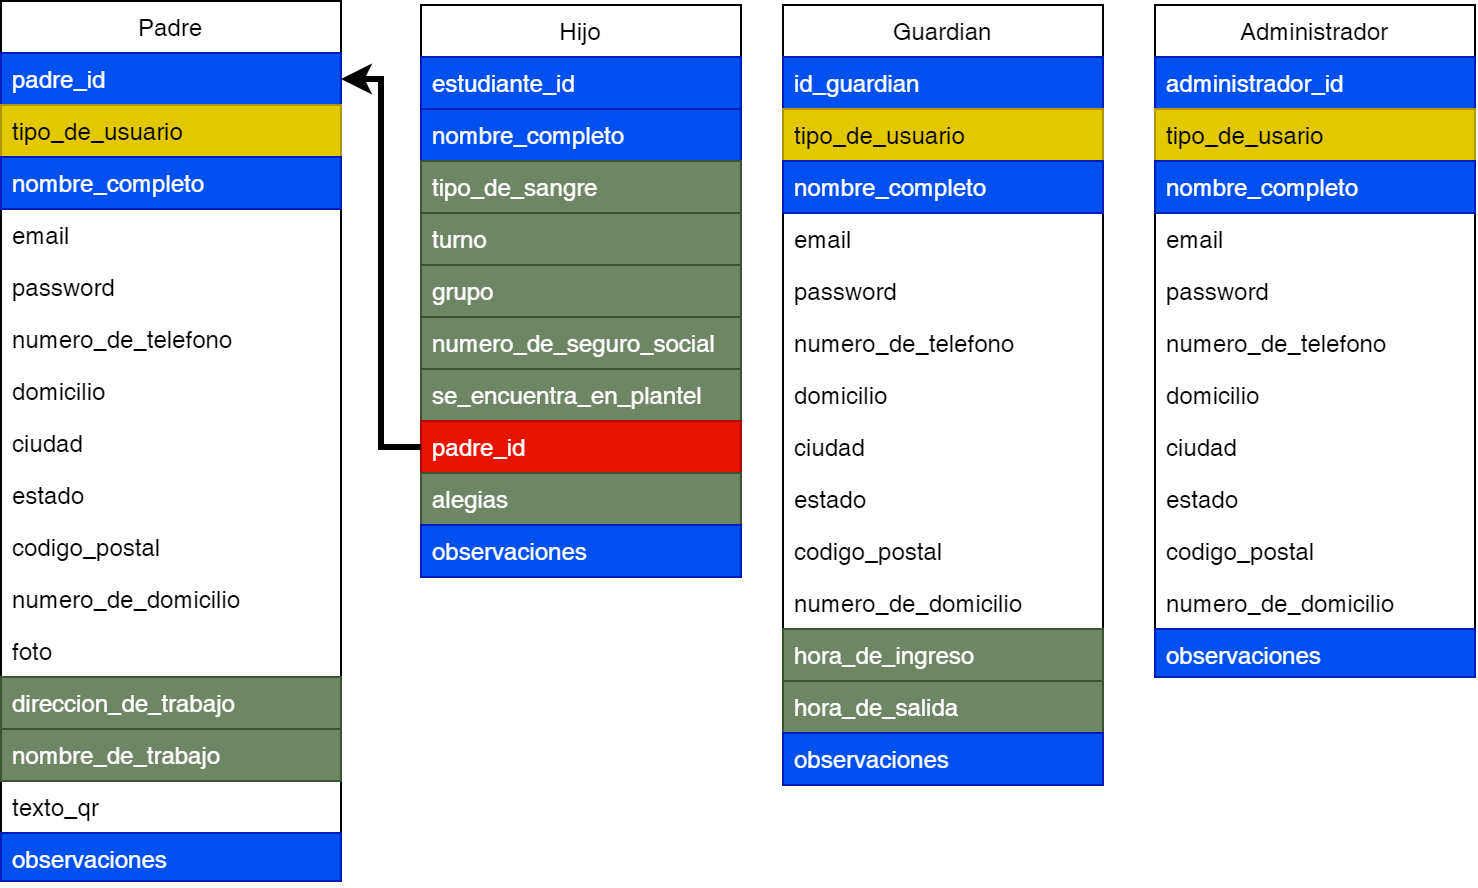

The diagram above was exported from draw.io. Its source (the exported page's mxGraphModel, read from the mxfile embedded in the PNG):
<mxGraphModel dx="1162" dy="990" grid="0" gridSize="10" guides="1" tooltips="1" connect="1" arrows="1" fold="1" page="0" pageScale="1" pageWidth="1169" pageHeight="827" math="0" shadow="0">
  <root>
    <mxCell id="e7tWXZLcWi89MGGJ3xBZ-0" />
    <mxCell id="e7tWXZLcWi89MGGJ3xBZ-1" parent="e7tWXZLcWi89MGGJ3xBZ-0" />
    <mxCell id="e7tWXZLcWi89MGGJ3xBZ-2" value="Padre" style="swimlane;fontStyle=0;align=center;verticalAlign=top;childLayout=stackLayout;horizontal=1;startSize=26;horizontalStack=0;resizeParent=1;resizeLast=0;collapsible=1;marginBottom=0;rounded=0;shadow=0;strokeWidth=1;" parent="e7tWXZLcWi89MGGJ3xBZ-1" vertex="1">
      <mxGeometry x="103" y="-13" width="170" height="440" as="geometry">
        <mxRectangle x="230" y="140" width="160" height="26" as="alternateBounds" />
      </mxGeometry>
    </mxCell>
    <mxCell id="e7tWXZLcWi89MGGJ3xBZ-3" value="padre_id" style="text;align=left;verticalAlign=top;spacingLeft=4;spacingRight=4;overflow=hidden;rotatable=0;points=[[0,0.5],[1,0.5]];portConstraint=eastwest;fontStyle=0;fillColor=#0050ef;fontColor=#ffffff;strokeColor=#001DBC;" parent="e7tWXZLcWi89MGGJ3xBZ-2" vertex="1">
      <mxGeometry y="26" width="170" height="26" as="geometry" />
    </mxCell>
    <mxCell id="e7tWXZLcWi89MGGJ3xBZ-6" value="tipo_de_usuario" style="text;align=left;verticalAlign=top;spacingLeft=4;spacingRight=4;overflow=hidden;rotatable=0;points=[[0,0.5],[1,0.5]];portConstraint=eastwest;rounded=0;shadow=0;html=0;fontStyle=0;fillColor=#e3c800;fontColor=#000000;strokeColor=#B09500;" parent="e7tWXZLcWi89MGGJ3xBZ-2" vertex="1">
      <mxGeometry y="52" width="170" height="26" as="geometry" />
    </mxCell>
    <mxCell id="e7tWXZLcWi89MGGJ3xBZ-4" value="nombre_completo" style="text;align=left;verticalAlign=top;spacingLeft=4;spacingRight=4;overflow=hidden;rotatable=0;points=[[0,0.5],[1,0.5]];portConstraint=eastwest;fontStyle=0;fillColor=#0050ef;fontColor=#ffffff;strokeColor=#001DBC;" parent="e7tWXZLcWi89MGGJ3xBZ-2" vertex="1">
      <mxGeometry y="78" width="170" height="26" as="geometry" />
    </mxCell>
    <mxCell id="e7tWXZLcWi89MGGJ3xBZ-9" value="email" style="text;align=left;verticalAlign=top;spacingLeft=4;spacingRight=4;overflow=hidden;rotatable=0;points=[[0,0.5],[1,0.5]];portConstraint=eastwest;fontStyle=0;" parent="e7tWXZLcWi89MGGJ3xBZ-2" vertex="1">
      <mxGeometry y="104" width="170" height="26" as="geometry" />
    </mxCell>
    <mxCell id="e7tWXZLcWi89MGGJ3xBZ-5" value="password" style="text;align=left;verticalAlign=top;spacingLeft=4;spacingRight=4;overflow=hidden;rotatable=0;points=[[0,0.5],[1,0.5]];portConstraint=eastwest;fontStyle=0;" parent="e7tWXZLcWi89MGGJ3xBZ-2" vertex="1">
      <mxGeometry y="130" width="170" height="26" as="geometry" />
    </mxCell>
    <mxCell id="e7tWXZLcWi89MGGJ3xBZ-8" value="numero_de_telefono" style="text;align=left;verticalAlign=top;spacingLeft=4;spacingRight=4;overflow=hidden;rotatable=0;points=[[0,0.5],[1,0.5]];portConstraint=eastwest;rounded=0;shadow=0;html=0;fontStyle=0;" parent="e7tWXZLcWi89MGGJ3xBZ-2" vertex="1">
      <mxGeometry y="156" width="170" height="26" as="geometry" />
    </mxCell>
    <mxCell id="e7tWXZLcWi89MGGJ3xBZ-14" value="domicilio" style="text;align=left;verticalAlign=top;spacingLeft=4;spacingRight=4;overflow=hidden;rotatable=0;points=[[0,0.5],[1,0.5]];portConstraint=eastwest;rounded=0;shadow=0;html=0;fontStyle=0;" parent="e7tWXZLcWi89MGGJ3xBZ-2" vertex="1">
      <mxGeometry y="182" width="170" height="26" as="geometry" />
    </mxCell>
    <mxCell id="e7tWXZLcWi89MGGJ3xBZ-11" value="ciudad" style="text;align=left;verticalAlign=top;spacingLeft=4;spacingRight=4;overflow=hidden;rotatable=0;points=[[0,0.5],[1,0.5]];portConstraint=eastwest;rounded=0;shadow=0;html=0;fontStyle=0;" parent="e7tWXZLcWi89MGGJ3xBZ-2" vertex="1">
      <mxGeometry y="208" width="170" height="26" as="geometry" />
    </mxCell>
    <mxCell id="e7tWXZLcWi89MGGJ3xBZ-12" value="estado" style="text;align=left;verticalAlign=top;spacingLeft=4;spacingRight=4;overflow=hidden;rotatable=0;points=[[0,0.5],[1,0.5]];portConstraint=eastwest;rounded=0;shadow=0;html=0;fontStyle=0;" parent="e7tWXZLcWi89MGGJ3xBZ-2" vertex="1">
      <mxGeometry y="234" width="170" height="26" as="geometry" />
    </mxCell>
    <mxCell id="e7tWXZLcWi89MGGJ3xBZ-13" value="codigo_postal" style="text;align=left;verticalAlign=top;spacingLeft=4;spacingRight=4;overflow=hidden;rotatable=0;points=[[0,0.5],[1,0.5]];portConstraint=eastwest;rounded=0;shadow=0;html=0;fontStyle=0;" parent="e7tWXZLcWi89MGGJ3xBZ-2" vertex="1">
      <mxGeometry y="260" width="170" height="26" as="geometry" />
    </mxCell>
    <mxCell id="e7tWXZLcWi89MGGJ3xBZ-15" value="numero_de_domicilio" style="text;align=left;verticalAlign=top;spacingLeft=4;spacingRight=4;overflow=hidden;rotatable=0;points=[[0,0.5],[1,0.5]];portConstraint=eastwest;rounded=0;shadow=0;html=0;fontStyle=0;" parent="e7tWXZLcWi89MGGJ3xBZ-2" vertex="1">
      <mxGeometry y="286" width="170" height="26" as="geometry" />
    </mxCell>
    <mxCell id="O5qpdmCAlWq5n977vaNl-0" value="foto" style="text;align=left;verticalAlign=top;spacingLeft=4;spacingRight=4;overflow=hidden;rotatable=0;points=[[0,0.5],[1,0.5]];portConstraint=eastwest;fontStyle=0;" parent="e7tWXZLcWi89MGGJ3xBZ-2" vertex="1">
      <mxGeometry y="312" width="170" height="26" as="geometry" />
    </mxCell>
    <mxCell id="e7tWXZLcWi89MGGJ3xBZ-16" value="direccion_de_trabajo" style="text;align=left;verticalAlign=top;spacingLeft=4;spacingRight=4;overflow=hidden;rotatable=0;points=[[0,0.5],[1,0.5]];portConstraint=eastwest;rounded=0;shadow=0;html=0;fontStyle=0;fillColor=#6d8764;fontColor=#ffffff;strokeColor=#3A5431;" parent="e7tWXZLcWi89MGGJ3xBZ-2" vertex="1">
      <mxGeometry y="338" width="170" height="26" as="geometry" />
    </mxCell>
    <mxCell id="e7tWXZLcWi89MGGJ3xBZ-17" value="nombre_de_trabajo" style="text;align=left;verticalAlign=top;spacingLeft=4;spacingRight=4;overflow=hidden;rotatable=0;points=[[0,0.5],[1,0.5]];portConstraint=eastwest;rounded=0;shadow=0;html=0;fontStyle=0;fillColor=#6d8764;fontColor=#ffffff;strokeColor=#3A5431;" parent="e7tWXZLcWi89MGGJ3xBZ-2" vertex="1">
      <mxGeometry y="364" width="170" height="26" as="geometry" />
    </mxCell>
    <mxCell id="tqON6z6a-9V55sghGo-i-0" value="texto_qr" style="text;align=left;verticalAlign=top;spacingLeft=4;spacingRight=4;overflow=hidden;rotatable=0;points=[[0,0.5],[1,0.5]];portConstraint=eastwest;fontStyle=0;" vertex="1" parent="e7tWXZLcWi89MGGJ3xBZ-2">
      <mxGeometry y="390" width="170" height="26" as="geometry" />
    </mxCell>
    <mxCell id="e7tWXZLcWi89MGGJ3xBZ-18" value="observaciones" style="text;align=left;verticalAlign=top;spacingLeft=4;spacingRight=4;overflow=hidden;rotatable=0;points=[[0,0.5],[1,0.5]];portConstraint=eastwest;fontStyle=0;fillColor=#0050ef;fontColor=#ffffff;strokeColor=#001DBC;" parent="e7tWXZLcWi89MGGJ3xBZ-2" vertex="1">
      <mxGeometry y="416" width="170" height="24" as="geometry" />
    </mxCell>
    <mxCell id="e7tWXZLcWi89MGGJ3xBZ-34" value="Guardian" style="swimlane;fontStyle=0;align=center;verticalAlign=top;childLayout=stackLayout;horizontal=1;startSize=26;horizontalStack=0;resizeParent=1;resizeLast=0;collapsible=1;marginBottom=0;rounded=0;shadow=0;strokeWidth=1;" parent="e7tWXZLcWi89MGGJ3xBZ-1" vertex="1">
      <mxGeometry x="494" y="-11" width="160" height="390" as="geometry">
        <mxRectangle x="340" y="380" width="170" height="26" as="alternateBounds" />
      </mxGeometry>
    </mxCell>
    <mxCell id="e7tWXZLcWi89MGGJ3xBZ-35" value="id_guardian" style="text;align=left;verticalAlign=top;spacingLeft=4;spacingRight=4;overflow=hidden;rotatable=0;points=[[0,0.5],[1,0.5]];portConstraint=eastwest;fontStyle=0;fillColor=#0050ef;fontColor=#ffffff;strokeColor=#001DBC;" parent="e7tWXZLcWi89MGGJ3xBZ-34" vertex="1">
      <mxGeometry y="26" width="160" height="26" as="geometry" />
    </mxCell>
    <mxCell id="e7tWXZLcWi89MGGJ3xBZ-44" value="tipo_de_usuario" style="text;align=left;verticalAlign=top;spacingLeft=4;spacingRight=4;overflow=hidden;rotatable=0;points=[[0,0.5],[1,0.5]];portConstraint=eastwest;rounded=0;shadow=0;html=0;fontStyle=0;fillColor=#e3c800;fontColor=#000000;strokeColor=#B09500;" parent="e7tWXZLcWi89MGGJ3xBZ-34" vertex="1">
      <mxGeometry y="52" width="160" height="26" as="geometry" />
    </mxCell>
    <mxCell id="e7tWXZLcWi89MGGJ3xBZ-36" value="nombre_completo" style="text;align=left;verticalAlign=top;spacingLeft=4;spacingRight=4;overflow=hidden;rotatable=0;points=[[0,0.5],[1,0.5]];portConstraint=eastwest;fontStyle=0;fillColor=#0050ef;fontColor=#ffffff;strokeColor=#001DBC;" parent="e7tWXZLcWi89MGGJ3xBZ-34" vertex="1">
      <mxGeometry y="78" width="160" height="26" as="geometry" />
    </mxCell>
    <mxCell id="e7tWXZLcWi89MGGJ3xBZ-38" value="email" style="text;align=left;verticalAlign=top;spacingLeft=4;spacingRight=4;overflow=hidden;rotatable=0;points=[[0,0.5],[1,0.5]];portConstraint=eastwest;fontStyle=0;" parent="e7tWXZLcWi89MGGJ3xBZ-34" vertex="1">
      <mxGeometry y="104" width="160" height="26" as="geometry" />
    </mxCell>
    <mxCell id="e7tWXZLcWi89MGGJ3xBZ-39" value="password" style="text;align=left;verticalAlign=top;spacingLeft=4;spacingRight=4;overflow=hidden;rotatable=0;points=[[0,0.5],[1,0.5]];portConstraint=eastwest;fontStyle=0;" parent="e7tWXZLcWi89MGGJ3xBZ-34" vertex="1">
      <mxGeometry y="130" width="160" height="26" as="geometry" />
    </mxCell>
    <mxCell id="e7tWXZLcWi89MGGJ3xBZ-43" value="numero_de_telefono" style="text;align=left;verticalAlign=top;spacingLeft=4;spacingRight=4;overflow=hidden;rotatable=0;points=[[0,0.5],[1,0.5]];portConstraint=eastwest;fontStyle=0;" parent="e7tWXZLcWi89MGGJ3xBZ-34" vertex="1">
      <mxGeometry y="156" width="160" height="26" as="geometry" />
    </mxCell>
    <mxCell id="e7tWXZLcWi89MGGJ3xBZ-37" value="domicilio" style="text;align=left;verticalAlign=top;spacingLeft=4;spacingRight=4;overflow=hidden;rotatable=0;points=[[0,0.5],[1,0.5]];portConstraint=eastwest;fontStyle=0;" parent="e7tWXZLcWi89MGGJ3xBZ-34" vertex="1">
      <mxGeometry y="182" width="160" height="26" as="geometry" />
    </mxCell>
    <mxCell id="e7tWXZLcWi89MGGJ3xBZ-102" value="ciudad" style="text;align=left;verticalAlign=top;spacingLeft=4;spacingRight=4;overflow=hidden;rotatable=0;points=[[0,0.5],[1,0.5]];portConstraint=eastwest;rounded=0;shadow=0;html=0;fontStyle=0;" parent="e7tWXZLcWi89MGGJ3xBZ-34" vertex="1">
      <mxGeometry y="208" width="160" height="26" as="geometry" />
    </mxCell>
    <mxCell id="e7tWXZLcWi89MGGJ3xBZ-104" value="estado" style="text;align=left;verticalAlign=top;spacingLeft=4;spacingRight=4;overflow=hidden;rotatable=0;points=[[0,0.5],[1,0.5]];portConstraint=eastwest;rounded=0;shadow=0;html=0;fontStyle=0;" parent="e7tWXZLcWi89MGGJ3xBZ-34" vertex="1">
      <mxGeometry y="234" width="160" height="26" as="geometry" />
    </mxCell>
    <mxCell id="e7tWXZLcWi89MGGJ3xBZ-40" value="codigo_postal" style="text;align=left;verticalAlign=top;spacingLeft=4;spacingRight=4;overflow=hidden;rotatable=0;points=[[0,0.5],[1,0.5]];portConstraint=eastwest;fontStyle=0;" parent="e7tWXZLcWi89MGGJ3xBZ-34" vertex="1">
      <mxGeometry y="260" width="160" height="26" as="geometry" />
    </mxCell>
    <mxCell id="e7tWXZLcWi89MGGJ3xBZ-41" value="numero_de_domicilio" style="text;align=left;verticalAlign=top;spacingLeft=4;spacingRight=4;overflow=hidden;rotatable=0;points=[[0,0.5],[1,0.5]];portConstraint=eastwest;fontStyle=0;" parent="e7tWXZLcWi89MGGJ3xBZ-34" vertex="1">
      <mxGeometry y="286" width="160" height="26" as="geometry" />
    </mxCell>
    <mxCell id="e7tWXZLcWi89MGGJ3xBZ-42" value="hora_de_ingreso" style="text;align=left;verticalAlign=top;spacingLeft=4;spacingRight=4;overflow=hidden;rotatable=0;points=[[0,0.5],[1,0.5]];portConstraint=eastwest;fontStyle=0;fillColor=#6d8764;fontColor=#ffffff;strokeColor=#3A5431;" parent="e7tWXZLcWi89MGGJ3xBZ-34" vertex="1">
      <mxGeometry y="312" width="160" height="26" as="geometry" />
    </mxCell>
    <mxCell id="e7tWXZLcWi89MGGJ3xBZ-94" value="hora_de_salida" style="text;align=left;verticalAlign=top;spacingLeft=4;spacingRight=4;overflow=hidden;rotatable=0;points=[[0,0.5],[1,0.5]];portConstraint=eastwest;fontStyle=0;fillColor=#6d8764;fontColor=#ffffff;strokeColor=#3A5431;" parent="e7tWXZLcWi89MGGJ3xBZ-34" vertex="1">
      <mxGeometry y="338" width="160" height="26" as="geometry" />
    </mxCell>
    <mxCell id="e7tWXZLcWi89MGGJ3xBZ-95" value="observaciones" style="text;align=left;verticalAlign=top;spacingLeft=4;spacingRight=4;overflow=hidden;rotatable=0;points=[[0,0.5],[1,0.5]];portConstraint=eastwest;fontStyle=0;fillColor=#0050ef;fontColor=#ffffff;strokeColor=#001DBC;" parent="e7tWXZLcWi89MGGJ3xBZ-34" vertex="1">
      <mxGeometry y="364" width="160" height="26" as="geometry" />
    </mxCell>
    <mxCell id="e7tWXZLcWi89MGGJ3xBZ-46" value="Hijo" style="swimlane;fontStyle=0;align=center;verticalAlign=top;childLayout=stackLayout;horizontal=1;startSize=26;horizontalStack=0;resizeParent=1;resizeLast=0;collapsible=1;marginBottom=0;rounded=0;shadow=0;strokeWidth=1;" parent="e7tWXZLcWi89MGGJ3xBZ-1" vertex="1">
      <mxGeometry x="313" y="-11" width="160" height="286" as="geometry">
        <mxRectangle x="550" y="140" width="160" height="26" as="alternateBounds" />
      </mxGeometry>
    </mxCell>
    <mxCell id="e7tWXZLcWi89MGGJ3xBZ-47" value="estudiante_id" style="text;align=left;verticalAlign=top;spacingLeft=4;spacingRight=4;overflow=hidden;rotatable=0;points=[[0,0.5],[1,0.5]];portConstraint=eastwest;rounded=0;shadow=0;html=0;fontStyle=0;fillColor=#0050ef;fontColor=#ffffff;strokeColor=#001DBC;" parent="e7tWXZLcWi89MGGJ3xBZ-46" vertex="1">
      <mxGeometry y="26" width="160" height="26" as="geometry" />
    </mxCell>
    <mxCell id="e7tWXZLcWi89MGGJ3xBZ-48" value="nombre_completo" style="text;align=left;verticalAlign=top;spacingLeft=4;spacingRight=4;overflow=hidden;rotatable=0;points=[[0,0.5],[1,0.5]];portConstraint=eastwest;fontStyle=0;fillColor=#0050ef;fontColor=#ffffff;strokeColor=#001DBC;" parent="e7tWXZLcWi89MGGJ3xBZ-46" vertex="1">
      <mxGeometry y="52" width="160" height="26" as="geometry" />
    </mxCell>
    <mxCell id="e7tWXZLcWi89MGGJ3xBZ-50" value="tipo_de_sangre" style="text;align=left;verticalAlign=top;spacingLeft=4;spacingRight=4;overflow=hidden;rotatable=0;points=[[0,0.5],[1,0.5]];portConstraint=eastwest;rounded=0;shadow=0;html=0;fontStyle=0;fillColor=#6d8764;fontColor=#ffffff;strokeColor=#3A5431;" parent="e7tWXZLcWi89MGGJ3xBZ-46" vertex="1">
      <mxGeometry y="78" width="160" height="26" as="geometry" />
    </mxCell>
    <mxCell id="e7tWXZLcWi89MGGJ3xBZ-53" value="turno" style="text;align=left;verticalAlign=top;spacingLeft=4;spacingRight=4;overflow=hidden;rotatable=0;points=[[0,0.5],[1,0.5]];portConstraint=eastwest;rounded=0;shadow=0;html=0;fontStyle=0;fillColor=#6d8764;fontColor=#ffffff;strokeColor=#3A5431;" parent="e7tWXZLcWi89MGGJ3xBZ-46" vertex="1">
      <mxGeometry y="104" width="160" height="26" as="geometry" />
    </mxCell>
    <mxCell id="e7tWXZLcWi89MGGJ3xBZ-55" value="grupo" style="text;align=left;verticalAlign=top;spacingLeft=4;spacingRight=4;overflow=hidden;rotatable=0;points=[[0,0.5],[1,0.5]];portConstraint=eastwest;rounded=0;shadow=0;html=0;fontStyle=0;fillColor=#6d8764;fontColor=#ffffff;strokeColor=#3A5431;" parent="e7tWXZLcWi89MGGJ3xBZ-46" vertex="1">
      <mxGeometry y="130" width="160" height="26" as="geometry" />
    </mxCell>
    <mxCell id="e7tWXZLcWi89MGGJ3xBZ-93" value="numero_de_seguro_social" style="text;align=left;verticalAlign=top;spacingLeft=4;spacingRight=4;overflow=hidden;rotatable=0;points=[[0,0.5],[1,0.5]];portConstraint=eastwest;rounded=0;shadow=0;html=0;fontStyle=0;fillColor=#6d8764;fontColor=#ffffff;strokeColor=#3A5431;" parent="e7tWXZLcWi89MGGJ3xBZ-46" vertex="1">
      <mxGeometry y="156" width="160" height="26" as="geometry" />
    </mxCell>
    <mxCell id="e7tWXZLcWi89MGGJ3xBZ-54" value="se_encuentra_en_plantel" style="text;align=left;verticalAlign=top;spacingLeft=4;spacingRight=4;overflow=hidden;rotatable=0;points=[[0,0.5],[1,0.5]];portConstraint=eastwest;fontStyle=0;fillColor=#6d8764;fontColor=#ffffff;strokeColor=#3A5431;" parent="e7tWXZLcWi89MGGJ3xBZ-46" vertex="1">
      <mxGeometry y="182" width="160" height="26" as="geometry" />
    </mxCell>
    <mxCell id="e7tWXZLcWi89MGGJ3xBZ-96" value="padre_id" style="text;align=left;verticalAlign=top;spacingLeft=4;spacingRight=4;overflow=hidden;rotatable=0;points=[[0,0.5],[1,0.5]];portConstraint=eastwest;fontStyle=0;fillColor=#e51400;fontColor=#ffffff;strokeColor=#B20000;" parent="e7tWXZLcWi89MGGJ3xBZ-46" vertex="1">
      <mxGeometry y="208" width="160" height="26" as="geometry" />
    </mxCell>
    <mxCell id="e7tWXZLcWi89MGGJ3xBZ-100" value="alegias" style="text;align=left;verticalAlign=top;spacingLeft=4;spacingRight=4;overflow=hidden;rotatable=0;points=[[0,0.5],[1,0.5]];portConstraint=eastwest;fontStyle=0;fillColor=#6d8764;fontColor=#ffffff;strokeColor=#3A5431;" parent="e7tWXZLcWi89MGGJ3xBZ-46" vertex="1">
      <mxGeometry y="234" width="160" height="26" as="geometry" />
    </mxCell>
    <mxCell id="e7tWXZLcWi89MGGJ3xBZ-101" value="observaciones" style="text;align=left;verticalAlign=top;spacingLeft=4;spacingRight=4;overflow=hidden;rotatable=0;points=[[0,0.5],[1,0.5]];portConstraint=eastwest;fontStyle=0;fillColor=#0050ef;fontColor=#ffffff;strokeColor=#001DBC;" parent="e7tWXZLcWi89MGGJ3xBZ-46" vertex="1">
      <mxGeometry y="260" width="160" height="26" as="geometry" />
    </mxCell>
    <mxCell id="e7tWXZLcWi89MGGJ3xBZ-78" value="Administrador" style="swimlane;fontStyle=0;align=center;verticalAlign=top;childLayout=stackLayout;horizontal=1;startSize=26;horizontalStack=0;resizeParent=1;resizeLast=0;collapsible=1;marginBottom=0;rounded=0;shadow=0;strokeWidth=1;" parent="e7tWXZLcWi89MGGJ3xBZ-1" vertex="1">
      <mxGeometry x="680" y="-11" width="160" height="336" as="geometry">
        <mxRectangle x="130" y="380" width="160" height="26" as="alternateBounds" />
      </mxGeometry>
    </mxCell>
    <mxCell id="e7tWXZLcWi89MGGJ3xBZ-79" value="administrador_id" style="text;align=left;verticalAlign=top;spacingLeft=4;spacingRight=4;overflow=hidden;rotatable=0;points=[[0,0.5],[1,0.5]];portConstraint=eastwest;fontStyle=0;fillColor=#0050ef;fontColor=#ffffff;strokeColor=#001DBC;" parent="e7tWXZLcWi89MGGJ3xBZ-78" vertex="1">
      <mxGeometry y="26" width="160" height="26" as="geometry" />
    </mxCell>
    <mxCell id="e7tWXZLcWi89MGGJ3xBZ-80" value="tipo_de_usario" style="text;align=left;verticalAlign=top;spacingLeft=4;spacingRight=4;overflow=hidden;rotatable=0;points=[[0,0.5],[1,0.5]];portConstraint=eastwest;rounded=0;shadow=0;html=0;fontStyle=0;fillColor=#e3c800;fontColor=#000000;strokeColor=#B09500;" parent="e7tWXZLcWi89MGGJ3xBZ-78" vertex="1">
      <mxGeometry y="52" width="160" height="26" as="geometry" />
    </mxCell>
    <mxCell id="e7tWXZLcWi89MGGJ3xBZ-81" value="nombre_completo" style="text;align=left;verticalAlign=top;spacingLeft=4;spacingRight=4;overflow=hidden;rotatable=0;points=[[0,0.5],[1,0.5]];portConstraint=eastwest;fontStyle=0;fillColor=#0050ef;fontColor=#ffffff;strokeColor=#001DBC;" parent="e7tWXZLcWi89MGGJ3xBZ-78" vertex="1">
      <mxGeometry y="78" width="160" height="26" as="geometry" />
    </mxCell>
    <mxCell id="e7tWXZLcWi89MGGJ3xBZ-82" value="email" style="text;align=left;verticalAlign=top;spacingLeft=4;spacingRight=4;overflow=hidden;rotatable=0;points=[[0,0.5],[1,0.5]];portConstraint=eastwest;fontStyle=0;" parent="e7tWXZLcWi89MGGJ3xBZ-78" vertex="1">
      <mxGeometry y="104" width="160" height="26" as="geometry" />
    </mxCell>
    <mxCell id="e7tWXZLcWi89MGGJ3xBZ-83" value="password" style="text;align=left;verticalAlign=top;spacingLeft=4;spacingRight=4;overflow=hidden;rotatable=0;points=[[0,0.5],[1,0.5]];portConstraint=eastwest;fontStyle=0;" parent="e7tWXZLcWi89MGGJ3xBZ-78" vertex="1">
      <mxGeometry y="130" width="160" height="26" as="geometry" />
    </mxCell>
    <mxCell id="e7tWXZLcWi89MGGJ3xBZ-84" value="numero_de_telefono" style="text;align=left;verticalAlign=top;spacingLeft=4;spacingRight=4;overflow=hidden;rotatable=0;points=[[0,0.5],[1,0.5]];portConstraint=eastwest;fontStyle=0;" parent="e7tWXZLcWi89MGGJ3xBZ-78" vertex="1">
      <mxGeometry y="156" width="160" height="26" as="geometry" />
    </mxCell>
    <mxCell id="e7tWXZLcWi89MGGJ3xBZ-85" value="domicilio" style="text;align=left;verticalAlign=top;spacingLeft=4;spacingRight=4;overflow=hidden;rotatable=0;points=[[0,0.5],[1,0.5]];portConstraint=eastwest;fontStyle=0;" parent="e7tWXZLcWi89MGGJ3xBZ-78" vertex="1">
      <mxGeometry y="182" width="160" height="26" as="geometry" />
    </mxCell>
    <mxCell id="e7tWXZLcWi89MGGJ3xBZ-103" value="ciudad" style="text;align=left;verticalAlign=top;spacingLeft=4;spacingRight=4;overflow=hidden;rotatable=0;points=[[0,0.5],[1,0.5]];portConstraint=eastwest;rounded=0;shadow=0;html=0;fontStyle=0;" parent="e7tWXZLcWi89MGGJ3xBZ-78" vertex="1">
      <mxGeometry y="208" width="160" height="26" as="geometry" />
    </mxCell>
    <mxCell id="e7tWXZLcWi89MGGJ3xBZ-105" value="estado" style="text;align=left;verticalAlign=top;spacingLeft=4;spacingRight=4;overflow=hidden;rotatable=0;points=[[0,0.5],[1,0.5]];portConstraint=eastwest;rounded=0;shadow=0;html=0;fontStyle=0;" parent="e7tWXZLcWi89MGGJ3xBZ-78" vertex="1">
      <mxGeometry y="234" width="160" height="26" as="geometry" />
    </mxCell>
    <mxCell id="e7tWXZLcWi89MGGJ3xBZ-107" value="codigo_postal" style="text;align=left;verticalAlign=top;spacingLeft=4;spacingRight=4;overflow=hidden;rotatable=0;points=[[0,0.5],[1,0.5]];portConstraint=eastwest;fontStyle=0;" parent="e7tWXZLcWi89MGGJ3xBZ-78" vertex="1">
      <mxGeometry y="260" width="160" height="26" as="geometry" />
    </mxCell>
    <mxCell id="e7tWXZLcWi89MGGJ3xBZ-108" value="numero_de_domicilio" style="text;align=left;verticalAlign=top;spacingLeft=4;spacingRight=4;overflow=hidden;rotatable=0;points=[[0,0.5],[1,0.5]];portConstraint=eastwest;fontStyle=0;" parent="e7tWXZLcWi89MGGJ3xBZ-78" vertex="1">
      <mxGeometry y="286" width="160" height="26" as="geometry" />
    </mxCell>
    <mxCell id="e7tWXZLcWi89MGGJ3xBZ-109" value="observaciones" style="text;align=left;verticalAlign=top;spacingLeft=4;spacingRight=4;overflow=hidden;rotatable=0;points=[[0,0.5],[1,0.5]];portConstraint=eastwest;fontStyle=0;fillColor=#0050ef;fontColor=#ffffff;strokeColor=#001DBC;" parent="e7tWXZLcWi89MGGJ3xBZ-78" vertex="1">
      <mxGeometry y="312" width="160" height="24" as="geometry" />
    </mxCell>
    <mxCell id="e7tWXZLcWi89MGGJ3xBZ-97" style="edgeStyle=orthogonalEdgeStyle;rounded=0;orthogonalLoop=1;jettySize=auto;html=1;strokeWidth=3;" parent="e7tWXZLcWi89MGGJ3xBZ-1" source="e7tWXZLcWi89MGGJ3xBZ-96" target="e7tWXZLcWi89MGGJ3xBZ-3" edge="1">
      <mxGeometry relative="1" as="geometry" />
    </mxCell>
  </root>
</mxGraphModel>